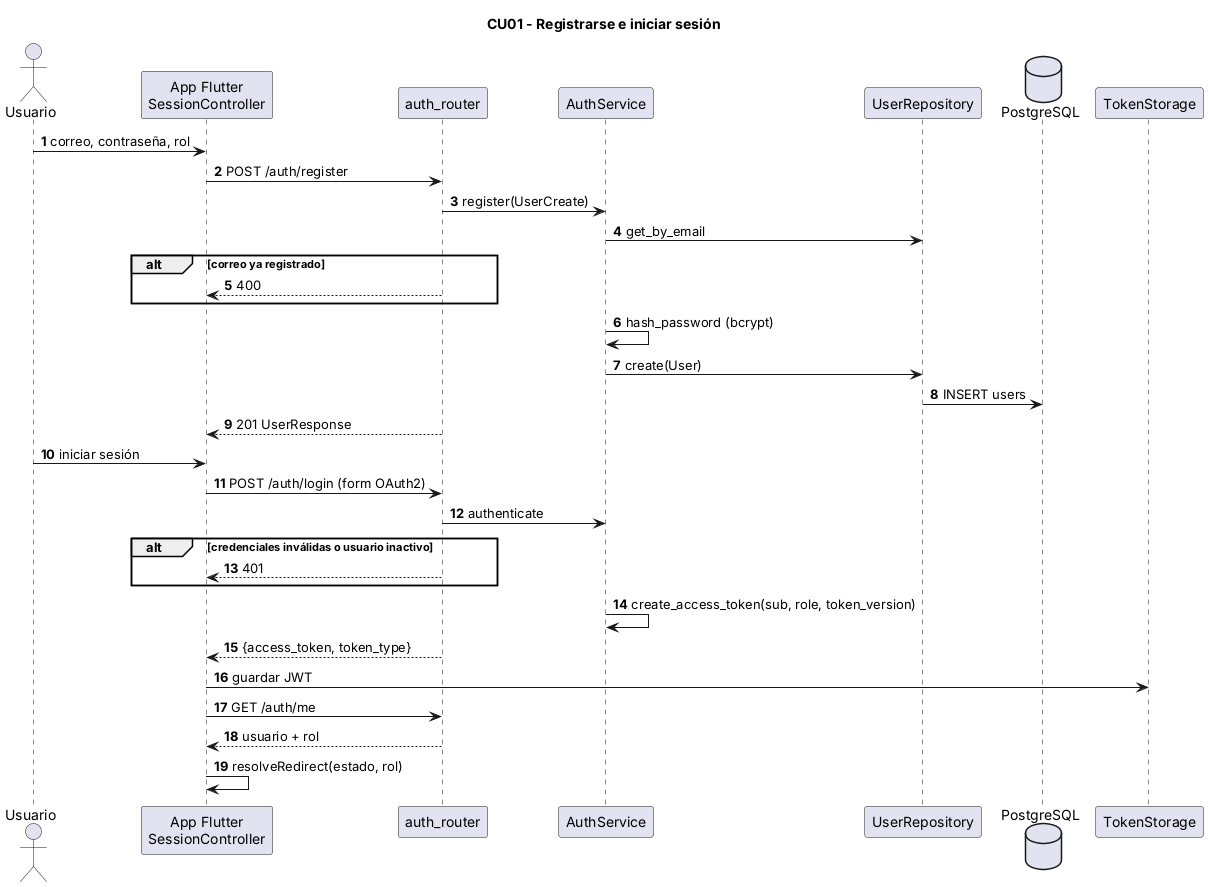

The diagram above was rendered by PlantUML. Its source (embedded in the PNG):
@startuml 21-secuencia-login
title CU01 - Registrarse e iniciar sesión
skinparam shadowing false
autonumber
actor Usuario
participant "App Flutter\nSessionController" as app
participant "auth_router" as r
participant "AuthService" as s
participant "UserRepository" as repo
database PostgreSQL as db
participant "TokenStorage" as ts

Usuario -> app : correo, contraseña, rol
app -> r : POST /auth/register
r -> s : register(UserCreate)
s -> repo : get_by_email
alt correo ya registrado
  r --> app : 400
end
s -> s : hash_password (bcrypt)
s -> repo : create(User)
repo -> db : INSERT users
r --> app : 201 UserResponse
Usuario -> app : iniciar sesión
app -> r : POST /auth/login (form OAuth2)
r -> s : authenticate
alt credenciales inválidas o usuario inactivo
  r --> app : 401
end
s -> s : create_access_token(sub, role, token_version)
r --> app : {access_token, token_type}
app -> ts : guardar JWT
app -> r : GET /auth/me
r --> app : usuario + rol
app -> app : resolveRedirect(estado, rol)
@enduml